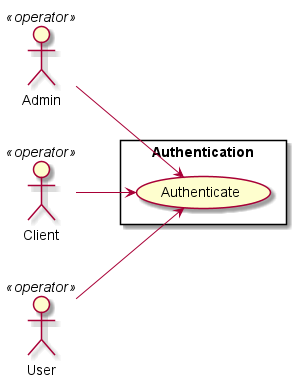

The diagram above was rendered by PlantUML. Its source (embedded in the PNG):
@startuml

left to right direction


Admin    <<operator>> as admin
Client    <<operator>> as client
User    <<operator>> as user

rectangle "Authentication" {
  (Authenticate) as auth
}

admin --> auth
client --> auth
user --> auth

@enduml